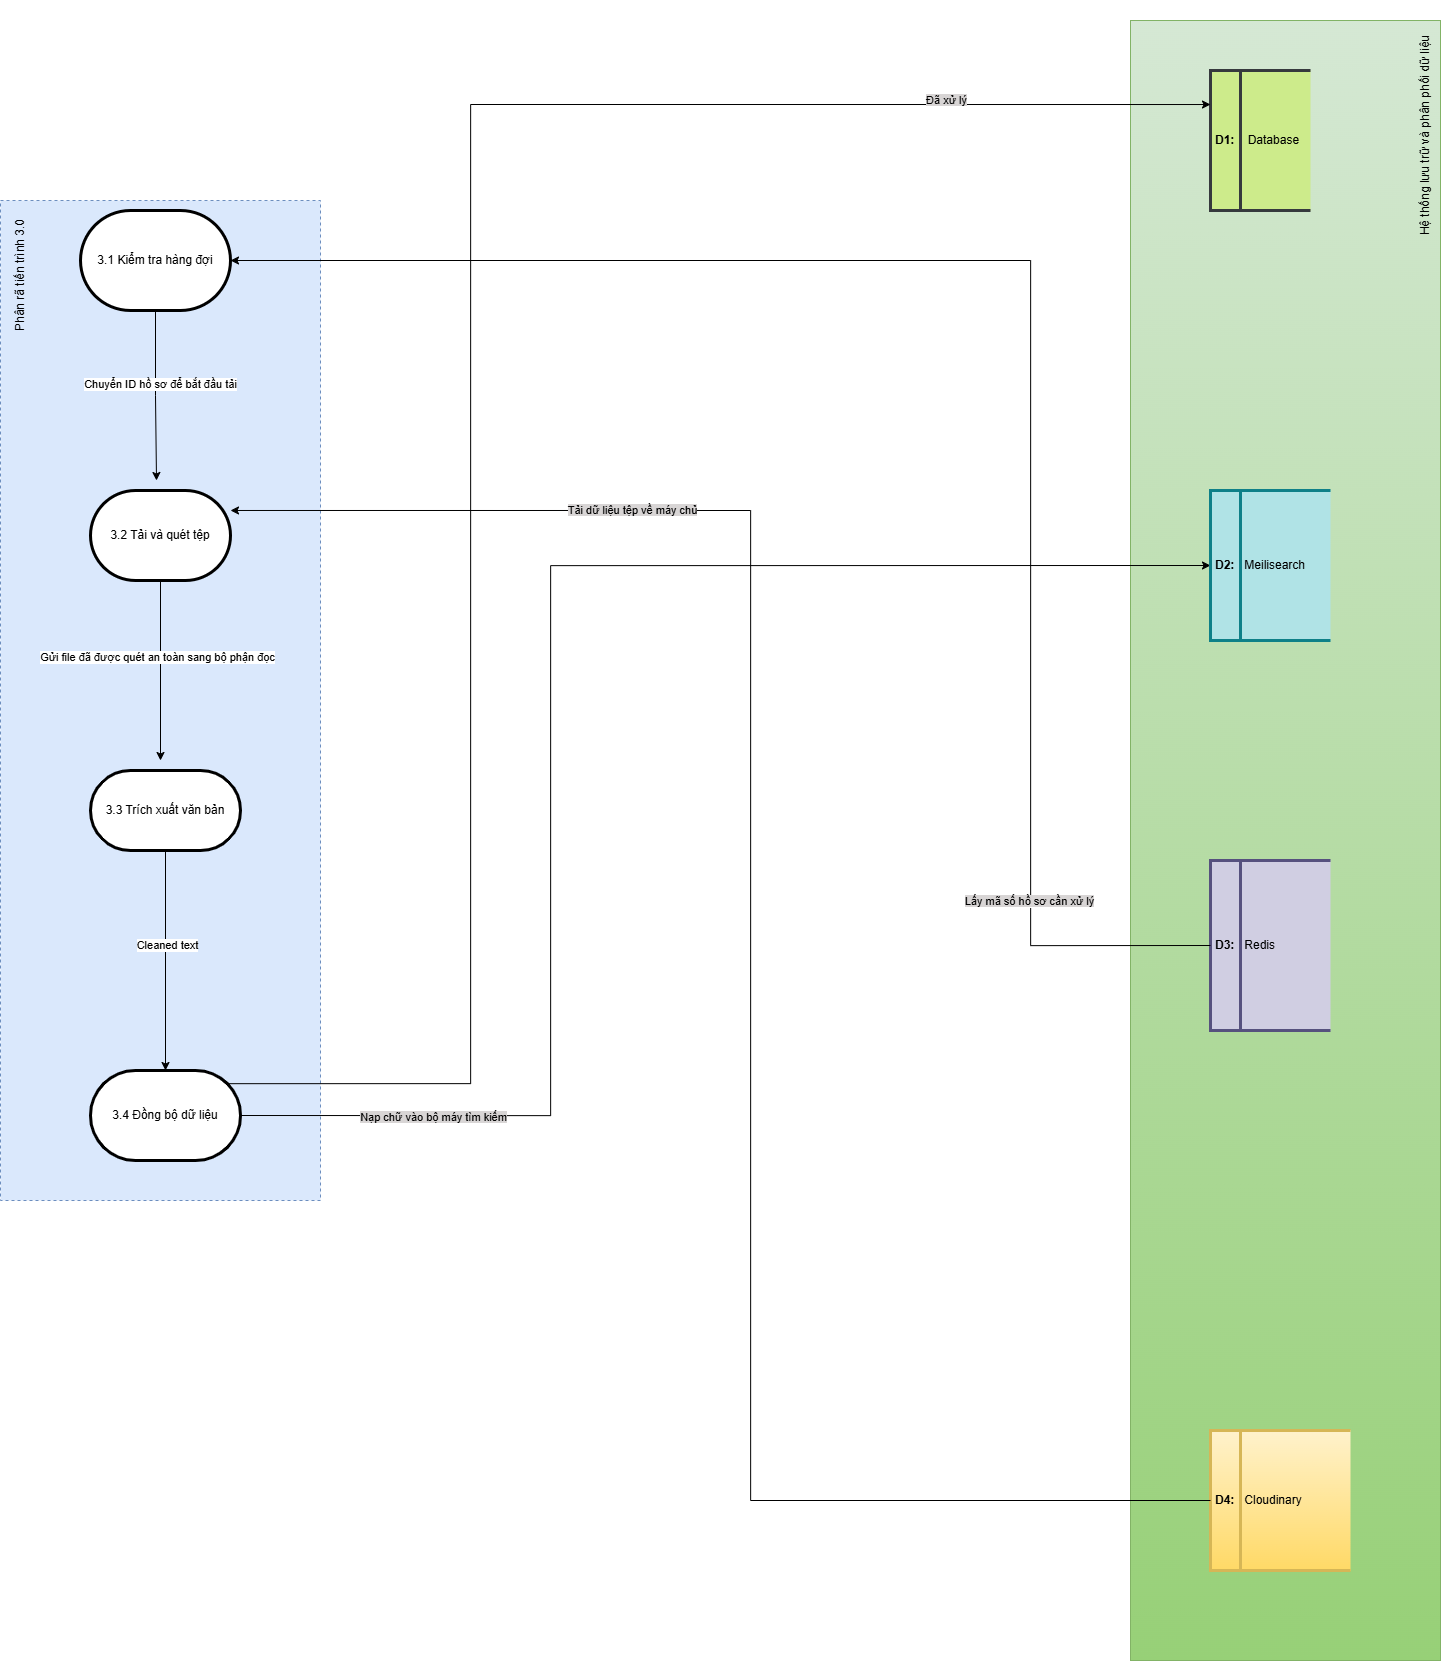

The diagram above was exported from draw.io. Its source (the exported page's mxGraphModel, read from the mxfile embedded in the PNG):
<mxGraphModel dx="2083" dy="4514" grid="1" gridSize="10" guides="1" tooltips="1" connect="1" arrows="1" fold="1" page="1" pageScale="1" pageWidth="2339" pageHeight="3300" math="0" shadow="0">
  <root>
    <mxCell id="0" />
    <mxCell id="1" parent="0" />
    <mxCell id="75uGFxY0Q-N2QaJ1EhQ0-80" parent="1" style="rounded=0;whiteSpace=wrap;html=1;fillColor=#d5e8d4;gradientColor=#97d077;strokeColor=#82b366;" value="" vertex="1">
      <mxGeometry height="1640" width="310" x="1410" as="geometry" />
    </mxCell>
    <mxCell id="75uGFxY0Q-N2QaJ1EhQ0-75" parent="1" style="html=1;dashed=1;whiteSpace=wrap;fillColor=#dae8fc;strokeColor=#6c8ebf;" value="" vertex="1">
      <mxGeometry height="1000" width="320" x="280" y="180" as="geometry" />
    </mxCell>
    <mxCell id="75uGFxY0Q-N2QaJ1EhQ0-62" edge="1" parent="1" source="75uGFxY0Q-N2QaJ1EhQ0-51" style="edgeStyle=orthogonalEdgeStyle;rounded=0;orthogonalLoop=1;jettySize=auto;html=1;exitX=0.5;exitY=0.5;exitDx=0;exitDy=50;exitPerimeter=0;">
      <mxGeometry relative="1" as="geometry">
        <mxPoint x="436" y="460" as="targetPoint" />
      </mxGeometry>
    </mxCell>
    <mxCell id="75uGFxY0Q-N2QaJ1EhQ0-63" connectable="0" parent="75uGFxY0Q-N2QaJ1EhQ0-62" style="edgeLabel;html=1;align=center;verticalAlign=middle;resizable=0;points=[];" value="Chuyển ID hồ sơ để bắt đầu tải" vertex="1">
      <mxGeometry relative="1" x="-0.1501" y="4" as="geometry">
        <mxPoint y="1" as="offset" />
      </mxGeometry>
    </mxCell>
    <mxCell id="75uGFxY0Q-N2QaJ1EhQ0-51" parent="1" style="html=1;dashed=0;whiteSpace=wrap;shape=mxgraph.dfd.start;strokeWidth=3;" value="3.1 Kiểm tra hàng đợi" vertex="1">
      <mxGeometry height="100" width="150" x="360" y="190" as="geometry" />
    </mxCell>
    <mxCell id="75uGFxY0Q-N2QaJ1EhQ0-66" edge="1" parent="1" source="75uGFxY0Q-N2QaJ1EhQ0-52" style="edgeStyle=orthogonalEdgeStyle;rounded=0;orthogonalLoop=1;jettySize=auto;html=1;exitX=0.5;exitY=0.5;exitDx=0;exitDy=45;exitPerimeter=0;">
      <mxGeometry relative="1" as="geometry">
        <mxPoint x="440" y="740" as="targetPoint" />
      </mxGeometry>
    </mxCell>
    <mxCell id="75uGFxY0Q-N2QaJ1EhQ0-67" connectable="0" parent="75uGFxY0Q-N2QaJ1EhQ0-66" style="edgeLabel;html=1;align=center;verticalAlign=middle;resizable=0;points=[];" value="Gửi file đã được quét an toàn sang bộ phận đọc" vertex="1">
      <mxGeometry relative="1" x="-0.1704" y="-4" as="geometry">
        <mxPoint y="1" as="offset" />
      </mxGeometry>
    </mxCell>
    <mxCell id="75uGFxY0Q-N2QaJ1EhQ0-52" parent="1" style="html=1;dashed=0;whiteSpace=wrap;shape=mxgraph.dfd.start;strokeWidth=3;" value="3.2 Tải và quét tệp" vertex="1">
      <mxGeometry height="90" width="140" x="370" y="470" as="geometry" />
    </mxCell>
    <mxCell id="75uGFxY0Q-N2QaJ1EhQ0-53" parent="1" style="html=1;dashed=0;whiteSpace=wrap;shape=mxgraph.dfd.start;strokeWidth=3;" value="3.3 Trích xuất văn bản" vertex="1">
      <mxGeometry height="80" width="150" x="370" y="750" as="geometry" />
    </mxCell>
    <mxCell id="75uGFxY0Q-N2QaJ1EhQ0-70" edge="1" parent="1" source="75uGFxY0Q-N2QaJ1EhQ0-54" style="edgeStyle=orthogonalEdgeStyle;rounded=0;orthogonalLoop=1;jettySize=auto;html=1;exitX=1;exitY=0.5;exitDx=0;exitDy=0;exitPerimeter=0;entryX=0;entryY=0.5;entryDx=0;entryDy=0;" target="75uGFxY0Q-N2QaJ1EhQ0-56">
      <mxGeometry relative="1" as="geometry">
        <Array as="points">
          <mxPoint x="830" y="1095" />
          <mxPoint x="830" y="545" />
        </Array>
      </mxGeometry>
    </mxCell>
    <mxCell id="75uGFxY0Q-N2QaJ1EhQ0-72" connectable="0" parent="75uGFxY0Q-N2QaJ1EhQ0-70" style="edgeLabel;html=1;align=center;verticalAlign=middle;resizable=0;points=[];" value="&lt;span style=&quot;background-color: rgb(216, 213, 213);&quot;&gt;Nạp chữ vào bộ máy tìm kiếm&lt;/span&gt;" vertex="1">
      <mxGeometry relative="1" x="-0.7763" y="-2" as="geometry">
        <mxPoint x="20" y="-2" as="offset" />
      </mxGeometry>
    </mxCell>
    <mxCell id="75uGFxY0Q-N2QaJ1EhQ0-54" parent="1" style="html=1;dashed=0;whiteSpace=wrap;shape=mxgraph.dfd.start;strokeWidth=3;" value="3.4 Đồng bộ dữ liệu" vertex="1">
      <mxGeometry height="90" width="150" x="370" y="1050" as="geometry" />
    </mxCell>
    <mxCell id="75uGFxY0Q-N2QaJ1EhQ0-55" parent="1" style="html=1;dashed=0;whiteSpace=wrap;shape=mxgraph.dfd.dataStoreID;align=left;spacingLeft=3;points=[[0,0],[0.5,0],[1,0],[0,0.5],[1,0.5],[0,1],[0.5,1],[1,1]];fillColor=#cdeb8b;strokeColor=#36393d;strokeWidth=3;" value="&lt;b data-path-to-node=&quot;7,0,0&quot; data-index-in-node=&quot;0&quot;&gt;D1:&lt;/b&gt;&amp;nbsp; &amp;nbsp; Database" vertex="1">
      <mxGeometry height="140" width="100" x="1490" y="50" as="geometry" />
    </mxCell>
    <mxCell id="75uGFxY0Q-N2QaJ1EhQ0-56" parent="1" style="html=1;dashed=0;whiteSpace=wrap;shape=mxgraph.dfd.dataStoreID;align=left;spacingLeft=3;points=[[0,0],[0.5,0],[1,0],[0,0.5],[1,0.5],[0,1],[0.5,1],[1,1]];fillColor=#b0e3e6;strokeColor=#0e8088;strokeWidth=3;" value="&lt;b data-path-to-node=&quot;7,1,0&quot; data-index-in-node=&quot;0&quot;&gt;D2:&lt;/b&gt;&amp;nbsp; &amp;nbsp;Meilisearch" vertex="1">
      <mxGeometry height="150" width="120" x="1490" y="470" as="geometry" />
    </mxCell>
    <mxCell id="75uGFxY0Q-N2QaJ1EhQ0-57" parent="1" style="html=1;dashed=0;whiteSpace=wrap;shape=mxgraph.dfd.dataStoreID;align=left;spacingLeft=3;points=[[0,0],[0.5,0],[1,0],[0,0.5],[1,0.5],[0,1],[0.5,1],[1,1]];fillColor=#d0cee2;strokeColor=#56517e;strokeWidth=3;" value="&lt;b data-path-to-node=&quot;7,2,0&quot; data-index-in-node=&quot;0&quot;&gt;D3:&amp;nbsp; &lt;/b&gt;&amp;nbsp;Redis&amp;nbsp;" vertex="1">
      <mxGeometry height="170" width="120" x="1490" y="840" as="geometry" />
    </mxCell>
    <mxCell id="75uGFxY0Q-N2QaJ1EhQ0-58" parent="1" style="html=1;dashed=0;whiteSpace=wrap;shape=mxgraph.dfd.dataStoreID;align=left;spacingLeft=3;points=[[0,0],[0.5,0],[1,0],[0,0.5],[1,0.5],[0,1],[0.5,1],[1,1]];fillColor=#fff2cc;gradientColor=#ffd966;strokeColor=#d6b656;strokeWidth=3;" value="&lt;b data-path-to-node=&quot;7,3,0&quot; data-index-in-node=&quot;0&quot;&gt;D4:&lt;/b&gt;&amp;nbsp; &amp;nbsp;Cloudinary" vertex="1">
      <mxGeometry height="140" width="140" x="1490" y="1410" as="geometry" />
    </mxCell>
    <mxCell id="75uGFxY0Q-N2QaJ1EhQ0-60" edge="1" parent="1" source="75uGFxY0Q-N2QaJ1EhQ0-57" style="edgeStyle=orthogonalEdgeStyle;rounded=0;orthogonalLoop=1;jettySize=auto;html=1;exitX=0;exitY=0.5;exitDx=0;exitDy=0;entryX=1;entryY=0.5;entryDx=0;entryDy=0;entryPerimeter=0;" target="75uGFxY0Q-N2QaJ1EhQ0-51">
      <mxGeometry relative="1" as="geometry">
        <Array as="points">
          <mxPoint x="1310" y="925" />
          <mxPoint x="1310" y="240" />
        </Array>
      </mxGeometry>
    </mxCell>
    <mxCell id="75uGFxY0Q-N2QaJ1EhQ0-61" connectable="0" parent="75uGFxY0Q-N2QaJ1EhQ0-60" style="edgeLabel;html=1;align=center;verticalAlign=middle;resizable=0;points=[];" value="&lt;span style=&quot;background-color: rgb(216, 213, 213);&quot;&gt;Lấy mã số hồ sơ cần xử lý&lt;/span&gt;" vertex="1">
      <mxGeometry relative="1" x="-0.7281" y="3" as="geometry">
        <mxPoint as="offset" />
      </mxGeometry>
    </mxCell>
    <mxCell id="75uGFxY0Q-N2QaJ1EhQ0-64" edge="1" parent="1" source="75uGFxY0Q-N2QaJ1EhQ0-58" style="edgeStyle=orthogonalEdgeStyle;rounded=0;orthogonalLoop=1;jettySize=auto;html=1;exitX=0;exitY=0.5;exitDx=0;exitDy=0;entryX=1;entryY=0.222;entryDx=0;entryDy=0;entryPerimeter=0;" target="75uGFxY0Q-N2QaJ1EhQ0-52">
      <mxGeometry relative="1" as="geometry">
        <Array as="points">
          <mxPoint x="1030" y="1480" />
          <mxPoint x="1030" y="490" />
        </Array>
      </mxGeometry>
    </mxCell>
    <mxCell id="75uGFxY0Q-N2QaJ1EhQ0-65" connectable="0" parent="75uGFxY0Q-N2QaJ1EhQ0-64" style="edgeLabel;html=1;align=center;verticalAlign=middle;resizable=0;points=[];" value="&lt;span style=&quot;background-color: rgb(216, 213, 213);&quot;&gt;Tải dữ liệu tệp về máy chủ&lt;/span&gt;" vertex="1">
      <mxGeometry relative="1" x="0.8396" y="-1" as="geometry">
        <mxPoint x="242" as="offset" />
      </mxGeometry>
    </mxCell>
    <mxCell id="75uGFxY0Q-N2QaJ1EhQ0-68" edge="1" parent="1" source="75uGFxY0Q-N2QaJ1EhQ0-53" style="edgeStyle=orthogonalEdgeStyle;rounded=0;orthogonalLoop=1;jettySize=auto;html=1;exitX=0.5;exitY=0.5;exitDx=0;exitDy=40;exitPerimeter=0;entryX=0.5;entryY=0.5;entryDx=0;entryDy=-45;entryPerimeter=0;" target="75uGFxY0Q-N2QaJ1EhQ0-54">
      <mxGeometry relative="1" as="geometry" />
    </mxCell>
    <mxCell id="75uGFxY0Q-N2QaJ1EhQ0-69" connectable="0" parent="75uGFxY0Q-N2QaJ1EhQ0-68" style="edgeLabel;html=1;align=center;verticalAlign=middle;resizable=0;points=[];" value="Cleaned text" vertex="1">
      <mxGeometry relative="1" x="-0.1333" y="1" as="geometry">
        <mxPoint y="-1" as="offset" />
      </mxGeometry>
    </mxCell>
    <mxCell id="75uGFxY0Q-N2QaJ1EhQ0-73" edge="1" parent="1" source="75uGFxY0Q-N2QaJ1EhQ0-54" style="edgeStyle=orthogonalEdgeStyle;rounded=0;orthogonalLoop=1;jettySize=auto;html=1;exitX=0;exitY=0;exitDx=136.815;exitDy=13.185000000000002;exitPerimeter=0;entryX=0;entryY=0.243;entryDx=0;entryDy=0;entryPerimeter=0;" target="75uGFxY0Q-N2QaJ1EhQ0-55">
      <mxGeometry relative="1" as="geometry">
        <Array as="points">
          <mxPoint x="750" y="1063" />
          <mxPoint x="750" y="84" />
        </Array>
      </mxGeometry>
    </mxCell>
    <mxCell id="75uGFxY0Q-N2QaJ1EhQ0-74" connectable="0" parent="75uGFxY0Q-N2QaJ1EhQ0-73" style="edgeLabel;html=1;align=center;verticalAlign=middle;resizable=0;points=[];" value="&lt;span style=&quot;background-color: rgb(216, 213, 213);&quot;&gt;Đã xử lý&lt;/span&gt;" vertex="1">
      <mxGeometry relative="1" x="0.7309" y="5" as="geometry">
        <mxPoint as="offset" />
      </mxGeometry>
    </mxCell>
    <mxCell id="75uGFxY0Q-N2QaJ1EhQ0-78" parent="1" style="text;html=1;whiteSpace=wrap;strokeColor=none;fillColor=none;align=center;verticalAlign=middle;rounded=0;rotation=270;" value="Phân rã tiến trình 3.0" vertex="1">
      <mxGeometry height="30" width="120" x="240" y="240" as="geometry" />
    </mxCell>
    <mxCell id="75uGFxY0Q-N2QaJ1EhQ0-81" parent="1" style="text;html=1;whiteSpace=wrap;strokeColor=none;fillColor=none;align=center;verticalAlign=middle;rounded=0;rotation=270;" value="Hệ thống lưu trữ và phân phối dữ liệu" vertex="1">
      <mxGeometry height="30" width="270" x="1570" y="100" as="geometry" />
    </mxCell>
  </root>
</mxGraphModel>